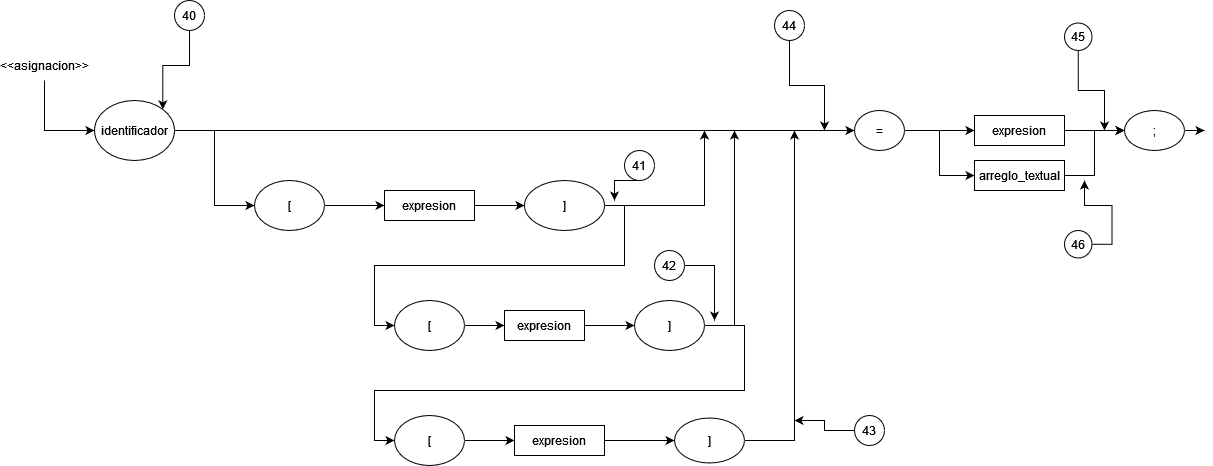

The diagram above was exported from draw.io. Its source (the exported page's mxGraphModel, read from the mxfile embedded in the PNG):
<mxGraphModel dx="1952" dy="600" grid="1" gridSize="10" guides="1" tooltips="1" connect="1" arrows="1" fold="1" page="1" pageScale="1" pageWidth="850" pageHeight="1100" math="0" shadow="0">
  <root>
    <mxCell id="0" />
    <mxCell id="1" parent="0" />
    <mxCell id="AsloSo6yKFo6fLY_JXa1-5" style="edgeStyle=orthogonalEdgeStyle;rounded=0;orthogonalLoop=1;jettySize=auto;html=1;exitX=1;exitY=0.5;exitDx=0;exitDy=0;entryX=0;entryY=0.5;entryDx=0;entryDy=0;" parent="1" source="AsloSo6yKFo6fLY_JXa1-1" target="AsloSo6yKFo6fLY_JXa1-2" edge="1">
      <mxGeometry relative="1" as="geometry" />
    </mxCell>
    <mxCell id="I2UpFJX7M8StOe2VSHYc-7" style="edgeStyle=orthogonalEdgeStyle;rounded=0;orthogonalLoop=1;jettySize=auto;html=1;exitX=1;exitY=0.5;exitDx=0;exitDy=0;entryX=0;entryY=0.5;entryDx=0;entryDy=0;" parent="1" source="AsloSo6yKFo6fLY_JXa1-1" target="I2UpFJX7M8StOe2VSHYc-4" edge="1">
      <mxGeometry relative="1" as="geometry" />
    </mxCell>
    <mxCell id="AsloSo6yKFo6fLY_JXa1-1" value="identificador" style="ellipse;whiteSpace=wrap;html=1;" parent="1" vertex="1">
      <mxGeometry x="-750" y="230" width="80" height="60" as="geometry" />
    </mxCell>
    <mxCell id="AsloSo6yKFo6fLY_JXa1-6" style="edgeStyle=orthogonalEdgeStyle;rounded=0;orthogonalLoop=1;jettySize=auto;html=1;exitX=1;exitY=0.5;exitDx=0;exitDy=0;entryX=0;entryY=0.5;entryDx=0;entryDy=0;" parent="1" source="AsloSo6yKFo6fLY_JXa1-2" target="AsloSo6yKFo6fLY_JXa1-3" edge="1">
      <mxGeometry relative="1" as="geometry" />
    </mxCell>
    <mxCell id="XdhsBNNhtwGNUNlfPcZQ-15" style="edgeStyle=orthogonalEdgeStyle;rounded=0;orthogonalLoop=1;jettySize=auto;html=1;exitX=1;exitY=0.5;exitDx=0;exitDy=0;entryX=0;entryY=0.5;entryDx=0;entryDy=0;" edge="1" parent="1" source="AsloSo6yKFo6fLY_JXa1-2" target="XdhsBNNhtwGNUNlfPcZQ-13">
      <mxGeometry relative="1" as="geometry" />
    </mxCell>
    <mxCell id="AsloSo6yKFo6fLY_JXa1-2" value="=" style="ellipse;whiteSpace=wrap;html=1;" parent="1" vertex="1">
      <mxGeometry x="10" y="240" width="50" height="40" as="geometry" />
    </mxCell>
    <mxCell id="AsloSo6yKFo6fLY_JXa1-7" style="edgeStyle=orthogonalEdgeStyle;rounded=0;orthogonalLoop=1;jettySize=auto;html=1;exitX=1;exitY=0.5;exitDx=0;exitDy=0;entryX=0;entryY=0.5;entryDx=0;entryDy=0;" parent="1" source="AsloSo6yKFo6fLY_JXa1-3" target="AsloSo6yKFo6fLY_JXa1-4" edge="1">
      <mxGeometry relative="1" as="geometry" />
    </mxCell>
    <mxCell id="AsloSo6yKFo6fLY_JXa1-3" value="expresion" style="rounded=0;whiteSpace=wrap;html=1;" parent="1" vertex="1">
      <mxGeometry x="130" y="245" width="90" height="30" as="geometry" />
    </mxCell>
    <mxCell id="AsloSo6yKFo6fLY_JXa1-8" style="edgeStyle=orthogonalEdgeStyle;rounded=0;orthogonalLoop=1;jettySize=auto;html=1;exitX=1;exitY=0.5;exitDx=0;exitDy=0;" parent="1" source="AsloSo6yKFo6fLY_JXa1-4" edge="1">
      <mxGeometry relative="1" as="geometry">
        <mxPoint x="360" y="260" as="targetPoint" />
      </mxGeometry>
    </mxCell>
    <mxCell id="AsloSo6yKFo6fLY_JXa1-4" value=";" style="ellipse;whiteSpace=wrap;html=1;" parent="1" vertex="1">
      <mxGeometry x="280" y="240" width="60" height="40" as="geometry" />
    </mxCell>
    <mxCell id="I2UpFJX7M8StOe2VSHYc-13" style="edgeStyle=orthogonalEdgeStyle;rounded=0;orthogonalLoop=1;jettySize=auto;html=1;exitX=1;exitY=0.5;exitDx=0;exitDy=0;entryX=0;entryY=0.5;entryDx=0;entryDy=0;" parent="1" source="-Wty6dGysRG6kG0SPyzD-2" target="I2UpFJX7M8StOe2VSHYc-6" edge="1">
      <mxGeometry relative="1" as="geometry" />
    </mxCell>
    <mxCell id="-Wty6dGysRG6kG0SPyzD-2" value="[" style="ellipse;whiteSpace=wrap;html=1;" parent="1" vertex="1">
      <mxGeometry x="-450" y="430" width="70" height="50" as="geometry" />
    </mxCell>
    <mxCell id="I2UpFJX7M8StOe2VSHYc-15" style="edgeStyle=orthogonalEdgeStyle;rounded=0;orthogonalLoop=1;jettySize=auto;html=1;exitX=1;exitY=0.5;exitDx=0;exitDy=0;entryX=0;entryY=0.5;entryDx=0;entryDy=0;" parent="1" source="-Wty6dGysRG6kG0SPyzD-3" target="I2UpFJX7M8StOe2VSHYc-1" edge="1">
      <mxGeometry relative="1" as="geometry">
        <Array as="points">
          <mxPoint x="-100" y="455" />
          <mxPoint x="-100" y="520" />
          <mxPoint x="-470" y="520" />
          <mxPoint x="-470" y="570" />
        </Array>
      </mxGeometry>
    </mxCell>
    <mxCell id="I2UpFJX7M8StOe2VSHYc-19" style="edgeStyle=orthogonalEdgeStyle;rounded=0;orthogonalLoop=1;jettySize=auto;html=1;exitX=1;exitY=0.5;exitDx=0;exitDy=0;" parent="1" source="-Wty6dGysRG6kG0SPyzD-3" edge="1">
      <mxGeometry relative="1" as="geometry">
        <mxPoint x="-110" y="260" as="targetPoint" />
        <Array as="points">
          <mxPoint x="-110" y="455" />
          <mxPoint x="-110" y="260" />
        </Array>
      </mxGeometry>
    </mxCell>
    <mxCell id="-Wty6dGysRG6kG0SPyzD-3" value="]" style="ellipse;whiteSpace=wrap;html=1;" parent="1" vertex="1">
      <mxGeometry x="-210" y="430" width="70" height="50" as="geometry" />
    </mxCell>
    <mxCell id="I2UpFJX7M8StOe2VSHYc-9" style="edgeStyle=orthogonalEdgeStyle;rounded=0;orthogonalLoop=1;jettySize=auto;html=1;exitX=1;exitY=0.5;exitDx=0;exitDy=0;entryX=0;entryY=0.5;entryDx=0;entryDy=0;" parent="1" source="-Wty6dGysRG6kG0SPyzD-7" target="I2UpFJX7M8StOe2VSHYc-5" edge="1">
      <mxGeometry relative="1" as="geometry" />
    </mxCell>
    <mxCell id="-Wty6dGysRG6kG0SPyzD-7" value="expresion" style="rounded=0;whiteSpace=wrap;html=1;" parent="1" vertex="1">
      <mxGeometry x="-460" y="320" width="90" height="30" as="geometry" />
    </mxCell>
    <mxCell id="X48eBHZ1lSPnpHy3v3Ql-2" style="edgeStyle=orthogonalEdgeStyle;rounded=0;orthogonalLoop=1;jettySize=auto;html=1;entryX=0;entryY=0.5;entryDx=0;entryDy=0;exitX=0.5;exitY=1;exitDx=0;exitDy=0;" parent="1" source="pRzzueaLJx9uW7cp2xSL-1" target="AsloSo6yKFo6fLY_JXa1-1" edge="1">
      <mxGeometry relative="1" as="geometry">
        <mxPoint x="-820" y="240" as="sourcePoint" />
        <Array as="points">
          <mxPoint x="-800" y="260" />
        </Array>
      </mxGeometry>
    </mxCell>
    <mxCell id="I2UpFJX7M8StOe2VSHYc-16" style="edgeStyle=orthogonalEdgeStyle;rounded=0;orthogonalLoop=1;jettySize=auto;html=1;exitX=1;exitY=0.5;exitDx=0;exitDy=0;entryX=0;entryY=0.5;entryDx=0;entryDy=0;" parent="1" source="I2UpFJX7M8StOe2VSHYc-1" target="I2UpFJX7M8StOe2VSHYc-3" edge="1">
      <mxGeometry relative="1" as="geometry" />
    </mxCell>
    <mxCell id="I2UpFJX7M8StOe2VSHYc-1" value="[" style="ellipse;whiteSpace=wrap;html=1;" parent="1" vertex="1">
      <mxGeometry x="-450" y="545" width="70" height="50" as="geometry" />
    </mxCell>
    <mxCell id="I2UpFJX7M8StOe2VSHYc-18" style="edgeStyle=orthogonalEdgeStyle;rounded=0;orthogonalLoop=1;jettySize=auto;html=1;exitX=1;exitY=0.5;exitDx=0;exitDy=0;" parent="1" source="I2UpFJX7M8StOe2VSHYc-2" edge="1">
      <mxGeometry relative="1" as="geometry">
        <mxPoint x="-50" y="260" as="targetPoint" />
        <Array as="points">
          <mxPoint x="-50" y="570" />
        </Array>
      </mxGeometry>
    </mxCell>
    <mxCell id="I2UpFJX7M8StOe2VSHYc-2" value="]" style="ellipse;whiteSpace=wrap;html=1;" parent="1" vertex="1">
      <mxGeometry x="-170" y="547.5" width="70" height="45" as="geometry" />
    </mxCell>
    <mxCell id="I2UpFJX7M8StOe2VSHYc-17" style="edgeStyle=orthogonalEdgeStyle;rounded=0;orthogonalLoop=1;jettySize=auto;html=1;exitX=1;exitY=0.5;exitDx=0;exitDy=0;entryX=0;entryY=0.5;entryDx=0;entryDy=0;" parent="1" source="I2UpFJX7M8StOe2VSHYc-3" target="I2UpFJX7M8StOe2VSHYc-2" edge="1">
      <mxGeometry relative="1" as="geometry" />
    </mxCell>
    <mxCell id="I2UpFJX7M8StOe2VSHYc-3" value="expresion" style="rounded=0;whiteSpace=wrap;html=1;" parent="1" vertex="1">
      <mxGeometry x="-330" y="555" width="90" height="30" as="geometry" />
    </mxCell>
    <mxCell id="I2UpFJX7M8StOe2VSHYc-8" style="edgeStyle=orthogonalEdgeStyle;rounded=0;orthogonalLoop=1;jettySize=auto;html=1;exitX=1;exitY=0.5;exitDx=0;exitDy=0;entryX=0;entryY=0.5;entryDx=0;entryDy=0;" parent="1" source="I2UpFJX7M8StOe2VSHYc-4" target="-Wty6dGysRG6kG0SPyzD-7" edge="1">
      <mxGeometry relative="1" as="geometry" />
    </mxCell>
    <mxCell id="I2UpFJX7M8StOe2VSHYc-4" value="[" style="ellipse;whiteSpace=wrap;html=1;" parent="1" vertex="1">
      <mxGeometry x="-590" y="310" width="70" height="50" as="geometry" />
    </mxCell>
    <mxCell id="I2UpFJX7M8StOe2VSHYc-12" style="edgeStyle=orthogonalEdgeStyle;rounded=0;orthogonalLoop=1;jettySize=auto;html=1;exitX=1;exitY=0.5;exitDx=0;exitDy=0;entryX=0;entryY=0.5;entryDx=0;entryDy=0;" parent="1" source="I2UpFJX7M8StOe2VSHYc-5" target="-Wty6dGysRG6kG0SPyzD-2" edge="1">
      <mxGeometry relative="1" as="geometry" />
    </mxCell>
    <mxCell id="IQABLoZ7eWa_BW40S-TV-1" style="edgeStyle=orthogonalEdgeStyle;rounded=0;orthogonalLoop=1;jettySize=auto;html=1;exitX=1;exitY=0.5;exitDx=0;exitDy=0;" parent="1" source="I2UpFJX7M8StOe2VSHYc-5" edge="1">
      <mxGeometry relative="1" as="geometry">
        <mxPoint x="-140" y="260" as="targetPoint" />
        <Array as="points">
          <mxPoint x="-140" y="335" />
        </Array>
      </mxGeometry>
    </mxCell>
    <mxCell id="I2UpFJX7M8StOe2VSHYc-5" value="]" style="ellipse;whiteSpace=wrap;html=1;" parent="1" vertex="1">
      <mxGeometry x="-320" y="310" width="80" height="50" as="geometry" />
    </mxCell>
    <mxCell id="I2UpFJX7M8StOe2VSHYc-14" style="edgeStyle=orthogonalEdgeStyle;rounded=0;orthogonalLoop=1;jettySize=auto;html=1;exitX=1;exitY=0.5;exitDx=0;exitDy=0;entryX=0;entryY=0.5;entryDx=0;entryDy=0;" parent="1" source="I2UpFJX7M8StOe2VSHYc-6" target="-Wty6dGysRG6kG0SPyzD-3" edge="1">
      <mxGeometry relative="1" as="geometry" />
    </mxCell>
    <mxCell id="I2UpFJX7M8StOe2VSHYc-6" value="expresion" style="rounded=0;whiteSpace=wrap;html=1;" parent="1" vertex="1">
      <mxGeometry x="-340" y="440" width="80" height="30" as="geometry" />
    </mxCell>
    <mxCell id="pRzzueaLJx9uW7cp2xSL-1" value="&amp;lt;&amp;lt;asignacion&amp;gt;&amp;gt;" style="text;html=1;strokeColor=none;fillColor=none;align=center;verticalAlign=middle;whiteSpace=wrap;rounded=0;" parent="1" vertex="1">
      <mxGeometry x="-830" y="180" width="60" height="30" as="geometry" />
    </mxCell>
    <mxCell id="XdhsBNNhtwGNUNlfPcZQ-2" style="edgeStyle=orthogonalEdgeStyle;rounded=0;orthogonalLoop=1;jettySize=auto;html=1;exitX=0.5;exitY=1;exitDx=0;exitDy=0;entryX=1;entryY=0;entryDx=0;entryDy=0;" edge="1" parent="1" source="XdhsBNNhtwGNUNlfPcZQ-1" target="AsloSo6yKFo6fLY_JXa1-1">
      <mxGeometry relative="1" as="geometry" />
    </mxCell>
    <mxCell id="XdhsBNNhtwGNUNlfPcZQ-1" value="40" style="ellipse;whiteSpace=wrap;html=1;aspect=fixed;" vertex="1" parent="1">
      <mxGeometry x="-670" y="130" width="30" height="30" as="geometry" />
    </mxCell>
    <mxCell id="XdhsBNNhtwGNUNlfPcZQ-8" style="edgeStyle=orthogonalEdgeStyle;rounded=0;orthogonalLoop=1;jettySize=auto;html=1;exitX=0.5;exitY=1;exitDx=0;exitDy=0;" edge="1" parent="1" source="XdhsBNNhtwGNUNlfPcZQ-3">
      <mxGeometry relative="1" as="geometry">
        <mxPoint x="-230" y="330" as="targetPoint" />
      </mxGeometry>
    </mxCell>
    <mxCell id="XdhsBNNhtwGNUNlfPcZQ-3" value="41" style="ellipse;whiteSpace=wrap;html=1;aspect=fixed;" vertex="1" parent="1">
      <mxGeometry x="-220" y="280" width="30" height="30" as="geometry" />
    </mxCell>
    <mxCell id="XdhsBNNhtwGNUNlfPcZQ-9" style="edgeStyle=orthogonalEdgeStyle;rounded=0;orthogonalLoop=1;jettySize=auto;html=1;exitX=1;exitY=0.5;exitDx=0;exitDy=0;" edge="1" parent="1" source="XdhsBNNhtwGNUNlfPcZQ-4">
      <mxGeometry relative="1" as="geometry">
        <mxPoint x="-130" y="450" as="targetPoint" />
      </mxGeometry>
    </mxCell>
    <mxCell id="XdhsBNNhtwGNUNlfPcZQ-4" value="42" style="ellipse;whiteSpace=wrap;html=1;aspect=fixed;" vertex="1" parent="1">
      <mxGeometry x="-190" y="380" width="30" height="30" as="geometry" />
    </mxCell>
    <mxCell id="XdhsBNNhtwGNUNlfPcZQ-10" style="edgeStyle=orthogonalEdgeStyle;rounded=0;orthogonalLoop=1;jettySize=auto;html=1;exitX=0;exitY=0.5;exitDx=0;exitDy=0;" edge="1" parent="1" source="XdhsBNNhtwGNUNlfPcZQ-5">
      <mxGeometry relative="1" as="geometry">
        <mxPoint x="-50" y="550" as="targetPoint" />
      </mxGeometry>
    </mxCell>
    <mxCell id="XdhsBNNhtwGNUNlfPcZQ-5" value="43" style="ellipse;whiteSpace=wrap;html=1;aspect=fixed;" vertex="1" parent="1">
      <mxGeometry x="10" y="545" width="30" height="30" as="geometry" />
    </mxCell>
    <mxCell id="XdhsBNNhtwGNUNlfPcZQ-7" style="edgeStyle=orthogonalEdgeStyle;rounded=0;orthogonalLoop=1;jettySize=auto;html=1;exitX=0.5;exitY=1;exitDx=0;exitDy=0;" edge="1" parent="1" source="XdhsBNNhtwGNUNlfPcZQ-6">
      <mxGeometry relative="1" as="geometry">
        <mxPoint x="-20" y="260" as="targetPoint" />
      </mxGeometry>
    </mxCell>
    <mxCell id="XdhsBNNhtwGNUNlfPcZQ-6" value="44" style="ellipse;whiteSpace=wrap;html=1;aspect=fixed;" vertex="1" parent="1">
      <mxGeometry x="-70" y="140" width="30" height="30" as="geometry" />
    </mxCell>
    <mxCell id="XdhsBNNhtwGNUNlfPcZQ-12" style="edgeStyle=orthogonalEdgeStyle;rounded=0;orthogonalLoop=1;jettySize=auto;html=1;exitX=0.5;exitY=1;exitDx=0;exitDy=0;" edge="1" parent="1" source="XdhsBNNhtwGNUNlfPcZQ-11">
      <mxGeometry relative="1" as="geometry">
        <mxPoint x="260" y="260" as="targetPoint" />
      </mxGeometry>
    </mxCell>
    <mxCell id="XdhsBNNhtwGNUNlfPcZQ-11" value="45" style="ellipse;whiteSpace=wrap;html=1;aspect=fixed;" vertex="1" parent="1">
      <mxGeometry x="220" y="152.5" width="27.5" height="27.5" as="geometry" />
    </mxCell>
    <mxCell id="XdhsBNNhtwGNUNlfPcZQ-16" style="edgeStyle=orthogonalEdgeStyle;rounded=0;orthogonalLoop=1;jettySize=auto;html=1;exitX=1;exitY=0.5;exitDx=0;exitDy=0;entryX=0;entryY=0.5;entryDx=0;entryDy=0;" edge="1" parent="1" source="XdhsBNNhtwGNUNlfPcZQ-13" target="AsloSo6yKFo6fLY_JXa1-4">
      <mxGeometry relative="1" as="geometry" />
    </mxCell>
    <mxCell id="XdhsBNNhtwGNUNlfPcZQ-13" value="arreglo_textual" style="rounded=0;whiteSpace=wrap;html=1;" vertex="1" parent="1">
      <mxGeometry x="130" y="290" width="90" height="30" as="geometry" />
    </mxCell>
    <mxCell id="XdhsBNNhtwGNUNlfPcZQ-20" style="edgeStyle=orthogonalEdgeStyle;rounded=0;orthogonalLoop=1;jettySize=auto;html=1;exitX=1;exitY=0.5;exitDx=0;exitDy=0;" edge="1" parent="1" source="XdhsBNNhtwGNUNlfPcZQ-18">
      <mxGeometry relative="1" as="geometry">
        <mxPoint x="240" y="310" as="targetPoint" />
      </mxGeometry>
    </mxCell>
    <mxCell id="XdhsBNNhtwGNUNlfPcZQ-18" value="46" style="ellipse;whiteSpace=wrap;html=1;aspect=fixed;" vertex="1" parent="1">
      <mxGeometry x="220" y="360" width="27.5" height="27.5" as="geometry" />
    </mxCell>
  </root>
</mxGraphModel>